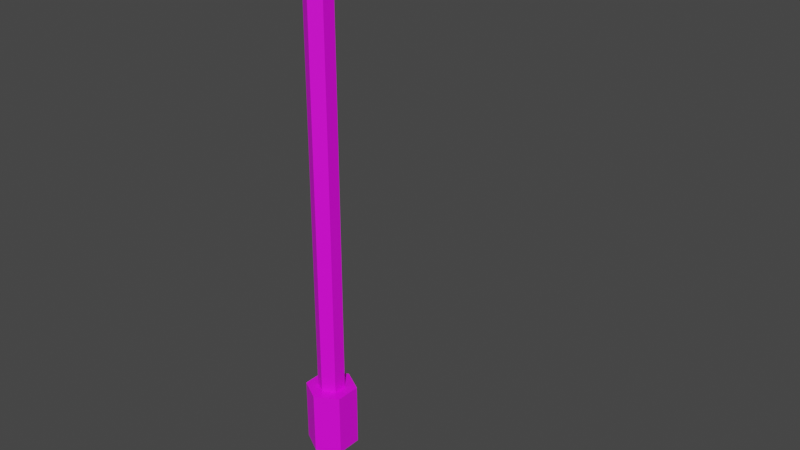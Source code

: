 # Source: streelight_blend.blend  (saved by Blender 2.80.75; exported with 4.5.12 LTS)
import bpy
from mathutils import Matrix  # noqa: F401  (used for matrix-valued properties, if any)

bpy.ops.wm.read_factory_settings(use_empty=True)
scene = bpy.context.scene
scene.name = 'Scene'

# ---- collections
col_collection = bpy.data.collections.new('Collection'); scene.collection.children.link(col_collection)

# ---- images (referenced by path relative to the original .blend; pixels are not part of the script)
import os
ASSET_DIR = os.environ.get("B2B_ASSET_DIR", "")  # directory of the original .blend (textures are referenced by path, not embedded)
HERE = os.path.dirname(os.path.abspath(__file__))  # packed textures are extracted next to this script under _unpacked/

def load_image(name, relpath, width, height, colorspace="sRGB"):
    """Load a texture the original file referenced (path relative to the .blend, or extracted next to this script)."""
    p = next((c for c in (os.path.join(HERE, relpath), os.path.join(ASSET_DIR, relpath)) if relpath and os.path.exists(c)), "")
    if p:
        img = bpy.data.images.load(p, check_existing=True)
        img.name = name
    else:  # same state as the original file: an image datablock whose file is absent (Cycles renders it pink)
        img = bpy.data.images.new(name, width, height)
        img.source = "FILE"
        img.filepath = "//" + (relpath or name)
    img.colorspace_settings.name = colorspace
    return img
img_streetlighttex_png = load_image('streetLightTex.png', 'streetLightTex.png', 1024, 1024, 'sRGB')

# ---- materials (node trees are filled in below, after node groups)
mat_streetlightmat = bpy.data.materials.new('StreetLightMat')
mat_streetlightmat.use_transparent_shadow = False

# ---- material node trees
mat_streetlightmat.use_nodes = True; mat_streetlightmat.node_tree.nodes.clear()
_N = mat_streetlightmat.node_tree.nodes; _L = mat_streetlightmat.node_tree.links
n0 = _N.new('ShaderNodeOutputMaterial'); n0.name = 'Material Output'; n0.location = (300, 300)
n1 = _N.new('ShaderNodeBsdfPrincipled'); n1.name = 'Principled BSDF'; n1.location = (10, 300)
n1.distribution = 'GGX'
n1.subsurface_method = 'BURLEY'
n1.inputs[3].default_value = 1.45
n1.inputs[27].default_value = (0.0, 0.0, 0.0, 1.0)
n1.inputs[28].default_value = 1.0
n2 = _N.new('ShaderNodeTexImage'); n2.name = 'Image Texture'; n2.location = (-280, 280)
n2.image = img_streetlighttex_png
_L.new(n1.outputs[0], n0.inputs[0])
_L.new(n2.outputs[0], n1.inputs[0])
n0.is_active_output = True

# ---- world
world_world = bpy.data.worlds.new('World'); scene.world = world_world
world_world.use_nodes = True; world_world.node_tree.nodes.clear()
_N = world_world.node_tree.nodes; _L = world_world.node_tree.links
n0 = _N.new('ShaderNodeOutputWorld'); n0.name = 'World Output'; n0.location = (300, 300)
n1 = _N.new('ShaderNodeBackground'); n1.name = 'Background'; n1.location = (10, 300)
n1.inputs[0].default_value = (0.05088, 0.05088, 0.05088, 1.0)
_L.new(n1.outputs[0], n0.inputs[0])
n0.is_active_output = True
world_world.color = (0.05088, 0.05088, 0.05088)
world_world.use_sun_shadow = False
world_world.sun_shadow_jitter_overblur = 0.0

# ---- meshes
me_cylinder = bpy.data.meshes.new('Cylinder')
me_cylinder.from_pydata([(0.0, 1.0, -1.0), (0.0, 1.0, 1.0), (0.866, 0.5, -1.0), (0.866, 0.5, 1.0), (0.866, -0.5, -1.0), (0.866, -0.5, 1.0), (-8.742e-08, -1.0, -1.0), (-8.742e-08, -1.0, 1.0), (-0.866, -0.5, -1.0), (-0.866, -0.5, 1.0), (-0.866, 0.5, -1.0), (-0.866, 0.5, 1.0), (0.458, 0.2644, 1.0), (-9.361e-09, 0.5288, 1.0), (0.458, -0.2644, 1.0), (-5.559e-08, -0.5288, 1.0), (-0.458, -0.2644, 1.0), (-0.458, 0.2644, 1.0), (0.458, 0.2644, 15.86), (2.492e-07, 0.5288, 15.86), (0.458, -0.2644, 15.86), (2.029e-07, -0.5288, 15.86), (-0.458, -0.2644, 15.86), (-0.458, 0.2644, 15.86), (-0.458, -0.2644, 14.97), (-0.458, 0.2644, 14.97), (0.458, -0.2644, 14.97), (1.817e-07, -0.5288, 14.97), (2.279e-07, 0.5288, 14.97), (0.458, 0.2644, 14.97), (7.773, 0.2644, 15.86), (7.315, 0.5288, 15.86), (7.773, -0.2644, 15.86), (7.315, -0.5288, 15.86), (7.773, -0.2644, 14.97), (7.315, 0.5288, 14.97), (7.315, -0.5288, 14.97), (7.773, 0.2644, 14.97), (3.578, -0.2644, 14.97), (3.578, 0.2644, 14.97), (3.578, -0.2644, 15.86), (3.578, 0.2644, 15.86), (3.12, 0.5288, 14.97), (3.12, 0.5288, 15.86), (3.12, -0.5288, 14.97), (3.12, -0.5288, 15.86), (7.25, 0.2644, 14.97), (7.25, -0.2644, 15.86), (6.792, 0.5288, 14.97), (6.792, 0.5288, 15.86), (6.792, -0.5288, 14.97), (7.25, -0.2644, 14.97), (7.25, 0.2644, 15.86), (6.792, -0.5288, 15.86)], [], [(0, 1, 3, 2), (2, 3, 5, 4), (4, 5, 7, 6), (6, 7, 9, 8), (9, 7, 15, 16), (8, 9, 11, 10), (10, 11, 1, 0), (0, 2, 4, 6, 8, 10), (25, 24, 22, 23), (5, 3, 12, 14), (11, 9, 16, 17), (3, 1, 13, 12), (7, 5, 14, 15), (1, 11, 17, 13), (18, 19, 23, 22, 21, 20), (46, 48, 35, 37), (52, 47, 32, 30), (28, 25, 23, 19), (24, 27, 21, 22), (51, 46, 37, 34), (14, 12, 29, 26), (16, 15, 27, 24), (13, 17, 25, 28), (12, 13, 28, 29), (15, 14, 26, 27), (17, 16, 24, 25), (36, 34, 32, 33), (37, 35, 31, 30), (34, 37, 30, 32), (48, 49, 31, 35), (53, 50, 36, 33), (47, 53, 33, 32), (50, 51, 34, 36), (49, 52, 30, 31), (19, 18, 41, 43), (27, 26, 38, 44), (20, 21, 45, 40), (21, 27, 44, 45), (28, 19, 43, 42), (26, 29, 39, 38), (18, 20, 40, 41), (29, 28, 42, 39), (43, 41, 52, 49), (44, 38, 51, 50), (40, 45, 53, 47), (45, 44, 50, 53), (42, 43, 49, 48), (38, 39, 46, 51), (41, 40, 47, 52), (39, 42, 48, 46)])
_uv = me_cylinder.uv_layers.new(name='UVMap')
_uv.uv.foreach_set('vector', [0.3746, 0.4424, 0.3746, 0.607, 0.3197, 0.607, 0.3197, 0.4424, 0.3197, 0.4424, 0.3197, 0.607, 0.2649, 0.607, 0.2649, 0.4424, 0.2649, 0.4424, 0.2649, 0.607, 0.21, 0.607, 0.21, 0.4424, 0.21, 0.4424, 0.21, 0.607, 0.1551, 0.607, 0.1551, 0.4424, 0.1551, 0.607, 0.21, 0.607, 0.21, 0.607, 0.1551, 0.607, 0.1551, 0.4424, 0.1551, 0.607, 0.1003, 0.607, 0.1003, 0.4424, 0.1003, 0.4424, 0.1003, 0.607, 0.04539, 0.607, 0.04539, 0.4424, 0.2923, 0.4391, 0.3607, 0.3996, 0.3607, 0.3206, 0.2923, 0.2811, 0.2239, 0.3206, 0.2239, 0.3996, 0.372, 0.3468, 0.3379, 0.3468, 0.3379, 0.3158, 0.372, 0.3158, 0.2649, 0.607, 0.3197, 0.607, 0.3197, 0.607, 0.2649, 0.607, 0.1003, 0.607, 0.1551, 0.607, 0.1551, 0.607, 0.1003, 0.607, 0.3197, 0.607, 0.3746, 0.607, 0.3746, 0.607, 0.3197, 0.607, 0.21, 0.607, 0.2649, 0.607, 0.2649, 0.607, 0.21, 0.607, 0.04539, 0.607, 0.1003, 0.607, 0.1003, 0.607, 0.04539, 0.607, 0.1018, 0.5536, 0.1189, 0.5696, 0.1018, 0.5855, 0.06762, 0.5855, 0.05052, 0.5696, 0.06762, 0.5536, 0.1463, 0.3162, 0.1292, 0.3322, 0.1292, 0.314, 0.1463, 0.298, 0.1018, 0.3174, 0.06762, 0.3174, 0.06762, 0.2992, 0.1018, 0.2992, 0.2733, 0.3152, 0.2733, 0.2992, 0.331, 0.2992, 0.331, 0.3152, 0.2647, 0.2992, 0.2647, 0.3152, 0.207, 0.3152, 0.207, 0.2992, 0.1804, 0.3162, 0.1463, 0.3162, 0.1463, 0.298, 0.1804, 0.298, 0.2649, 0.607, 0.3197, 0.607, 0.3197, 0.607, 0.2649, 0.607, 0.1551, 0.607, 0.21, 0.607, 0.21, 0.607, 0.1551, 0.607, 0.04539, 0.607, 0.1003, 0.607, 0.1003, 0.607, 0.04539, 0.607, 0.3197, 0.607, 0.3746, 0.607, 0.3746, 0.607, 0.3197, 0.607, 0.21, 0.607, 0.2649, 0.607, 0.2649, 0.607, 0.21, 0.607, 0.1003, 0.607, 0.1551, 0.607, 0.1551, 0.607, 0.1003, 0.607, 0.2647, 0.5696, 0.2647, 0.5855, 0.207, 0.5855, 0.207, 0.5696, 0.2733, 0.5855, 0.2733, 0.5696, 0.331, 0.5696, 0.331, 0.5855, 0.3379, 0.2801, 0.372, 0.2801, 0.372, 0.3111, 0.3379, 0.3111, 0.2733, 0.5514, 0.331, 0.5514, 0.331, 0.5696, 0.2733, 0.5696, 0.207, 0.5514, 0.2647, 0.5514, 0.2647, 0.5696, 0.207, 0.5696, 0.06762, 0.3174, 0.05052, 0.3334, 0.05052, 0.3152, 0.06762, 0.2992, 0.1975, 0.3322, 0.1804, 0.3162, 0.1804, 0.298, 0.1975, 0.314, 0.1189, 0.3334, 0.1018, 0.3174, 0.1018, 0.2992, 0.1189, 0.3152, 0.1189, 0.5696, 0.1018, 0.5536, 0.1018, 0.4191, 0.1189, 0.4351, 0.1975, 0.5684, 0.1804, 0.5525, 0.1804, 0.418, 0.1975, 0.4339, 0.06762, 0.5536, 0.05052, 0.5696, 0.05052, 0.4351, 0.06762, 0.4191, 0.207, 0.3152, 0.2647, 0.3152, 0.2647, 0.4497, 0.207, 0.4497, 0.2733, 0.3152, 0.331, 0.3152, 0.331, 0.4497, 0.2733, 0.4497, 0.1804, 0.5525, 0.1463, 0.5525, 0.1463, 0.418, 0.1804, 0.418, 0.1018, 0.5536, 0.06762, 0.5536, 0.06762, 0.4191, 0.1018, 0.4191, 0.1463, 0.5525, 0.1292, 0.5684, 0.1292, 0.4339, 0.1463, 0.418, 0.1189, 0.4351, 0.1018, 0.4191, 0.1018, 0.3174, 0.1189, 0.3334, 0.1975, 0.4339, 0.1804, 0.418, 0.1804, 0.3162, 0.1975, 0.3322, 0.06762, 0.4191, 0.05052, 0.4351, 0.05052, 0.3334, 0.06762, 0.3174, 0.207, 0.4497, 0.2647, 0.4497, 0.2647, 0.5514, 0.207, 0.5514, 0.2733, 0.4497, 0.331, 0.4497, 0.331, 0.5514, 0.2733, 0.5514, 0.7604, 0.452, 0.7263, 0.452, 0.7263, 0.3502, 0.7604, 0.3502, 0.1018, 0.4191, 0.06762, 0.4191, 0.06762, 0.3174, 0.1018, 0.3174, 0.1463, 0.418, 0.1292, 0.4339, 0.1292, 0.3322, 0.1463, 0.3162])
me_cylinder.materials.append(mat_streetlightmat)
me_cylinder.use_remesh_preserve_volume = False
me_cylinder.use_remesh_preserve_attributes = False
me_cylinder.use_mirror_vertex_groups = False
me_cylinder.update()

# ---- objects
ob_cylinder = bpy.data.objects.new('Cylinder', me_cylinder)

# ---- transforms, parenting, visibility, modifiers, constraints
ob_cylinder.location = (0.0, 0.0, -0.7775)
ob_cylinder.scale = (0.2411, 0.2411, 0.3037)
ob_cylinder.lineart.crease_threshold = 0.0

# ---- collection membership
col_collection.objects.link(ob_cylinder)

# ---- scene / render settings (as saved in the file)
scene.frame_start = 1; scene.frame_end = 250; scene.frame_set(1)
scene.render.engine = 'BLENDER_EEVEE_NEXT'
scene.cycles.use_denoising = False
scene.cycles.samples = 128
scene.cycles.sampling_pattern = 'TABULATED_SOBOL'
scene.cycles.use_adaptive_sampling = False
scene.cycles.use_light_tree = False
scene.view_settings.view_transform = 'Filmic'
bpy.context.view_layer.update()

# ---- added for rendering (the .blend has no active camera and no usable light): camera, sun
cam_auto = bpy.data.cameras.new('AutoCamera')
cam_auto.lens = 50.0
cam_auto.sensor_width = 36.0
cam_auto.clip_end = 1000.0
ob_auto_camera = bpy.data.objects.new('AutoCamera', cam_auto)
scene.collection.objects.link(ob_auto_camera)
ob_auto_camera.location = (5.96749, -6.16165, 5.58718)
ob_auto_camera.rotation_euler = (1.09748, -7.21219e-08, 0.694738)
scene.camera = ob_auto_camera
light_auto_sun = bpy.data.lights.new('AutoSun', 'SUN')
light_auto_sun.energy = 3.0
light_auto_sun.angle = 0.0523599
ob_auto_sun = bpy.data.objects.new('AutoSun', light_auto_sun)
scene.collection.objects.link(ob_auto_sun)
ob_auto_sun.rotation_euler = (0.872665, 0.174533, 0.523599)
bpy.context.view_layer.update()
